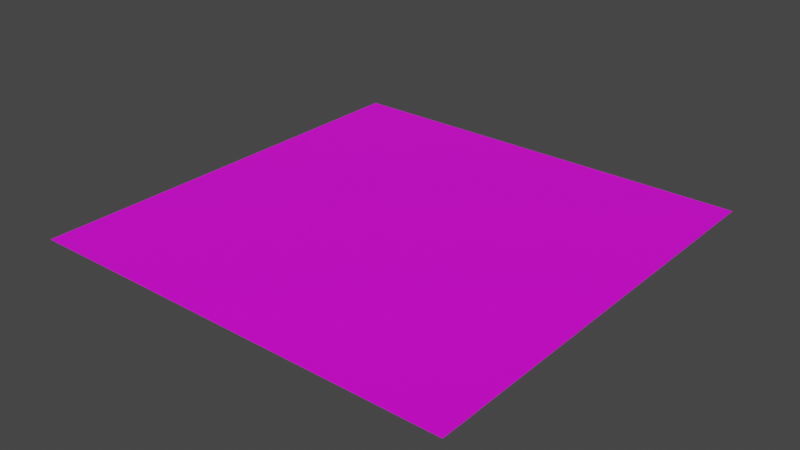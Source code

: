 # Source: VideoPlayer.blend  (saved by Blender 3.6.11; exported with 4.5.12 LTS)
import bpy
from mathutils import Matrix  # noqa: F401  (used for matrix-valued properties, if any)

bpy.ops.wm.read_factory_settings(use_empty=True)
scene = bpy.context.scene
scene.name = 'Scene'

# ---- collections
col_collection = bpy.data.collections.new('Collection'); scene.collection.children.link(col_collection)

# ---- images (referenced by path relative to the original .blend; pixels are not part of the script)
import os
ASSET_DIR = os.environ.get("B2B_ASSET_DIR", "")  # directory of the original .blend (textures are referenced by path, not embedded)
HERE = os.path.dirname(os.path.abspath(__file__))  # packed textures are extracted next to this script under _unpacked/

def load_image(name, relpath, width, height, colorspace="sRGB"):
    """Load a texture the original file referenced (path relative to the .blend, or extracted next to this script)."""
    p = next((c for c in (os.path.join(HERE, relpath), os.path.join(ASSET_DIR, relpath)) if relpath and os.path.exists(c)), "")
    if p:
        img = bpy.data.images.load(p, check_existing=True)
        img.name = name
    else:  # same state as the original file: an image datablock whose file is absent (Cycles renders it pink)
        img = bpy.data.images.new(name, width, height)
        img.source = "FILE"
        img.filepath = "//" + (relpath or name)
    img.colorspace_settings.name = colorspace
    return img
img_intro_mp4 = load_image('Intro.mp4', '', 1024, 1024, 'sRGB')

# ---- materials (node trees are filled in below, after node groups)
mat_material = bpy.data.materials.new('Material')
mat_material.alpha_threshold = 0.0
mat_material.use_transparent_shadow = False
mat_material.roughness = 0.5
mat_material.line_color = (0.0, 0.0, 0.0, 1.0)

# ---- material node trees
mat_material.use_nodes = True; mat_material.node_tree.nodes.clear()
_N = mat_material.node_tree.nodes; _L = mat_material.node_tree.links
n0 = _N.new('ShaderNodeOutputMaterial'); n0.name = 'Material Output'; n0.location = (300, 300)
n1 = _N.new('ShaderNodeBsdfPrincipled'); n1.name = 'Principled BSDF'; n1.location = (10, 300)
n1.distribution = 'GGX'
n1.subsurface_method = 'RANDOM_WALK_SKIN'
n1.inputs[3].default_value = 1.45
n1.inputs[27].default_value = (0.0, 0.0, 0.0, 1.0)
n1.inputs[28].default_value = 1.0
n2 = _N.new('ShaderNodeTexImage'); n2.name = 'Image Texture'; n2.location = (-370, 262)
n2.image = img_intro_mp4
_L.new(n1.outputs[0], n0.inputs[0])
_L.new(n2.outputs[0], n1.inputs[0])
n0.is_active_output = True

# ---- world
world_world = bpy.data.worlds.new('World'); scene.world = world_world
world_world.use_nodes = True; world_world.node_tree.nodes.clear()
_N = world_world.node_tree.nodes; _L = world_world.node_tree.links
n0 = _N.new('ShaderNodeOutputWorld'); n0.name = 'World Output'; n0.location = (300, 300)
n1 = _N.new('ShaderNodeBackground'); n1.name = 'Background'; n1.location = (10, 300)
n1.inputs[0].default_value = (0.05088, 0.05088, 0.05088, 1.0)
_L.new(n1.outputs[0], n0.inputs[0])
n0.is_active_output = True
world_world.color = (0.05088, 0.05088, 0.05088)
world_world.use_sun_shadow = False
world_world.sun_shadow_jitter_overblur = 0.0

# ---- meshes
me_plane = bpy.data.meshes.new('Plane')
me_plane.from_pydata([(-1.0, -1.0, 0.0), (1.0, -1.0, 0.0), (-1.0, 1.0, 0.0), (1.0, 1.0, 0.0)], [], [(0, 1, 3, 2)])
_uv = me_plane.uv_layers.new(name='UVMap')
_uv.uv.foreach_set('vector', [0.0, 0.0, 1.0, 0.0, 1.0, 1.0, 0.0, 1.0])
me_plane.materials.append(mat_material)
me_plane.update()

# ---- objects
ob_plane = bpy.data.objects.new('Plane', me_plane)

# ---- transforms, parenting, visibility, modifiers, constraints
ob_plane.location = (0.0, 0.0, 0.0)

# ---- collection membership
col_collection.objects.link(ob_plane)

# ---- scene / render settings (as saved in the file)
scene.frame_start = 1; scene.frame_end = 250; scene.frame_set(239)
scene.render.engine = 'BLENDER_EEVEE_NEXT'
scene.cycles.sampling_pattern = 'TABULATED_SOBOL'
scene.view_settings.view_transform = 'Filmic'
bpy.context.view_layer.update()

# ---- added for rendering (the .blend has no active camera and no usable light): camera, sun
cam_auto = bpy.data.cameras.new('AutoCamera')
cam_auto.lens = 50.0
cam_auto.sensor_width = 36.0
cam_auto.clip_end = 1000.0
ob_auto_camera = bpy.data.objects.new('AutoCamera', cam_auto)
scene.collection.objects.link(ob_auto_camera)
ob_auto_camera.location = (2.61693, -3.14032, 2.09354)
ob_auto_camera.rotation_euler = (1.09748, -7.21219e-08, 0.694738)
scene.camera = ob_auto_camera
light_auto_sun = bpy.data.lights.new('AutoSun', 'SUN')
light_auto_sun.energy = 3.0
light_auto_sun.angle = 0.0523599
ob_auto_sun = bpy.data.objects.new('AutoSun', light_auto_sun)
scene.collection.objects.link(ob_auto_sun)
ob_auto_sun.rotation_euler = (0.872665, 0.174533, 0.523599)
bpy.context.view_layer.update()

